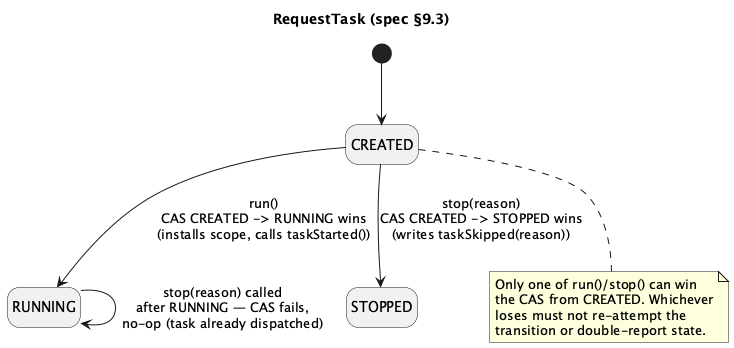

The diagram above was rendered by PlantUML. Its source (embedded in the PNG):
@startuml
title "RequestTask (spec §9.3)"
hide empty description

[*] --> CREATED

CREATED --> RUNNING : run()\nCAS CREATED -> RUNNING wins\n(installs scope, calls taskStarted())
CREATED --> STOPPED : stop(reason)\nCAS CREATED -> STOPPED wins\n(writes taskSkipped(reason))

RUNNING --> RUNNING : stop(reason) called\nafter RUNNING — CAS fails,\nno-op (task already dispatched)

note bottom of CREATED
  Only one of run()/stop() can win
  the CAS from CREATED. Whichever
  loses must not re-attempt the
  transition or double-report state.
end note
@enduml